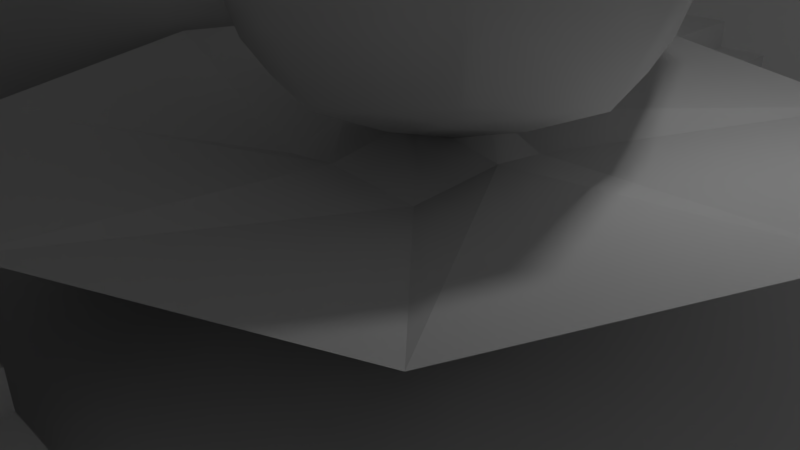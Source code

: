 # Source: scorpionmansmainhall.blend  (saved by Blender 2.77.0; exported with 4.5.12 LTS)
import bpy
from mathutils import Matrix  # noqa: F401  (used for matrix-valued properties, if any)

bpy.ops.wm.read_factory_settings(use_empty=True)
scene = bpy.context.scene
scene.name = 'Scene'

# ---- collections
col_collection_1 = bpy.data.collections.new('Collection 1'); scene.collection.children.link(col_collection_1)

# ---- materials (node trees are filled in below, after node groups)
mat_material = bpy.data.materials.new('Material')
mat_material.alpha_threshold = 0.0
mat_material.use_transparent_shadow = False
mat_material.roughness = 0.5
mat_material.line_color = (0.0, 0.0, 0.0, 1.0)

# ---- material node trees

# ---- world
world_world = bpy.data.worlds.new('World'); scene.world = world_world
world_world.color = (0.05088, 0.05088, 0.05088)
world_world.use_sun_shadow = False
world_world.sun_shadow_jitter_overblur = 0.0
world_world.cycles.sampling_method = 'MANUAL'

# ---- cameras
cam_camera = bpy.data.cameras.new('Camera')
cam_camera.clip_end = 100.0
cam_camera.lens = 35.0
cam_camera.sensor_width = 32.0
cam_camera.sensor_height = 18.0
cam_camera.ortho_scale = 7.314
cam_camera.dof.focus_distance = 0.0
cam_camera.dof.aperture_fstop = 128.0

# ---- lights
light_lamp = bpy.data.lights.new('Lamp', 'POINT')
light_lamp.transmission_factor = 0.0
light_lamp.cutoff_distance = 30.0
light_lamp.energy = 100.0
light_lamp.shadow_buffer_clip_start = 1.001
light_lamp.shadow_soft_size = 0.1
light_lamp.shadow_maximum_resolution = 0.006
light_lamp.use_absolute_resolution = True

# ---- meshes
me_plane_008 = bpy.data.meshes.new('Plane.008')
me_plane_008.from_pydata([(-1.0, -1.0, 0.0), (1.0, -1.0, 0.0), (-1.0, 1.0, 0.0), (1.0, 1.0, 0.0), (-1.0, 0.0, 0.0), (0.0, -1.0, 0.0), (1.399, 0.0, 0.0), (0.0, 1.0, 0.0), (0.0, 0.0, 0.0)], [], [(8, 6, 3, 7), (4, 8, 7, 2), (0, 5, 8, 4), (5, 1, 6, 8)])
me_plane_008.use_remesh_preserve_volume = False
me_plane_008.use_remesh_preserve_attributes = False
me_plane_008.use_mirror_vertex_groups = False
me_plane_008.update()
me_cube_022 = bpy.data.meshes.new('Cube.022')
me_cube_022.from_pydata([(-1.0, -1.0, -1.0), (-0.6701, -0.6701, 2.765), (-1.0, 1.0, -1.0), (-0.6701, 0.6701, 2.765), (1.0, -1.0, -1.0), (0.6701, -0.6701, 2.765), (1.0, 1.0, -1.0), (0.6701, 0.6701, 2.765), (-1.225, -1.225, 0.0), (-0.8207, 0.0, 2.915), (-1.225, 1.225, 0.0), (-1.225, 0.0, -1.225), (0.0, 0.8207, 2.915), (1.225, 1.225, 0.0), (0.0, 1.225, -1.225), (0.8207, 0.0, 2.915), (1.225, -1.225, 0.0), (1.225, 0.0, -1.225), (0.0, -0.8207, 2.915), (0.0, -1.225, -1.225), (0.0, 0.0, 3.255), (0.0, 0.0, -1.376), (0.0, -1.732, 0.0), (1.732, 0.0, 0.0), (0.0, 1.732, 0.0), (-1.732, 0.0, 0.0)], [], [(25, 10, 2, 11), (24, 13, 6, 14), (23, 16, 4, 17), (22, 8, 0, 19), (21, 14, 6, 17), (20, 12, 3, 9), (18, 20, 9, 1), (5, 15, 20, 18), (15, 7, 12, 20), (19, 21, 17, 4), (0, 11, 21, 19), (11, 2, 14, 21), (16, 22, 19, 4), (5, 18, 22, 16), (18, 1, 8, 22), (13, 23, 17, 6), (7, 15, 23, 13), (15, 5, 16, 23), (10, 24, 14, 2), (3, 12, 24, 10), (12, 7, 13, 24), (8, 25, 11, 0), (1, 9, 25, 8), (9, 3, 10, 25)])
me_cube_022.use_remesh_preserve_volume = False
me_cube_022.use_remesh_preserve_attributes = False
me_cube_022.use_mirror_vertex_groups = False
me_cube_022.update()
me_plane_006 = bpy.data.meshes.new('Plane.006')
me_plane_006.from_pydata([(0.1474, -3.087, 0.0), (2.266, -3.087, 0.0), (0.2174, 4.619, 0.0), (2.393, 4.213, 0.0), (2.736, -3.103, 2.384e-07), (4.947, -3.103, 2.384e-07), (2.837, 4.117, 2.384e-07), (5.048, 3.011, 2.384e-07)], [], [(0, 1, 3, 2), (4, 5, 7, 6)])
me_plane_006.use_remesh_preserve_volume = False
me_plane_006.use_remesh_preserve_attributes = False
me_plane_006.use_mirror_vertex_groups = False
me_plane_006.update()
me_plane_001 = bpy.data.meshes.new('Plane.001')
me_plane_001.from_pydata([(-1.0, -1.0, 0.0), (2.537, -1.0, 0.0), (-1.0, 1.363, -1.586e-08), (2.537, 1.363, -1.586e-08)], [], [(0, 1, 3, 2)])
me_plane_001.use_remesh_preserve_volume = False
me_plane_001.use_remesh_preserve_attributes = False
me_plane_001.use_mirror_vertex_groups = False
me_plane_001.update()
me_cube_015 = bpy.data.meshes.new('Cube.015')
me_cube_015.from_pydata([(-8.949, 1.0, -1.0), (-8.949, 1.0, 1.0), (8.196, 1.0, -1.0), (8.196, 1.0, 1.0), (-9.174, 0.0, 1.225), (-9.174, 1.225, 0.0), (-9.174, 0.0, -1.225), (0.0, 1.225, 1.225), (8.42, 1.225, 0.0), (0.0, 1.225, -1.225), (8.42, 0.0, 1.225), (8.42, 0.0, -1.225), (0.0, 0.0, 1.732), (0.0, 0.0, -1.732), (8.928, 0.0, 0.0), (0.0, 1.732, 0.0), (-9.681, 0.0, 0.0), (-8.949, 1.0, 8.48), (-8.949, 1.0, 10.48), (8.196, 1.0, 8.48), (8.196, 1.0, 10.48), (-9.174, 0.0, 10.7), (-9.174, 1.225, 9.48), (-9.174, 0.0, 8.256), (0.0, 1.225, 10.7), (8.42, 1.225, 9.48), (0.0, 1.225, 8.256), (8.42, 0.0, 10.7), (8.42, 0.0, 8.256), (0.0, 0.0, 11.21), (0.0, 0.0, 7.748), (8.928, 0.0, 9.48), (0.0, 1.732, 9.48), (-9.681, 0.0, 9.48), (5.985, 0.8107, 9.647), (7.985, 0.8107, 9.647), (5.985, 0.8107, -0.4687), (7.985, 0.8107, -0.4687), (8.21, -0.1893, 9.779), (6.985, 1.035, 9.779), (5.761, -0.1893, 9.779), (8.21, 1.035, 4.367), (6.985, 1.035, -0.6013), (5.761, 1.035, 4.367), (8.21, -0.1893, -0.6013), (5.761, -0.1893, -0.6013), (8.717, -0.1893, 4.367), (5.253, -0.1893, 4.367), (6.985, -0.1893, -0.9007), (6.985, 1.543, 4.367), (6.985, -0.1893, 10.08), (-8.543, 0.8107, 9.647), (-6.543, 0.8107, 9.647), (-8.543, 0.8107, -0.4687), (-6.543, 0.8107, -0.4687), (-6.318, -0.1893, 9.779), (-7.543, 1.035, 9.779), (-8.767, -0.1893, 9.779), (-6.318, 1.035, 4.367), (-7.543, 1.035, -0.6013), (-8.767, 1.035, 4.367), (-6.318, -0.1893, -0.6013), (-8.767, -0.1893, -0.6013), (-5.811, -0.1893, 4.367), (-9.275, -0.1893, 4.367), (-7.543, -0.1893, -0.9007), (-7.543, 1.543, 4.367), (-7.543, -0.1893, 10.08)], [], [(16, 5, 0, 6), (15, 8, 2, 9), (13, 9, 2, 11), (12, 7, 1, 4), (10, 3, 7, 12), (6, 0, 9, 13), (8, 14, 11, 2), (3, 10, 14, 8), (5, 15, 9, 0), (1, 7, 15, 5), (7, 3, 8, 15), (4, 1, 5, 16), (33, 22, 17, 23), (32, 25, 19, 26), (30, 26, 19, 28), (29, 24, 18, 21), (27, 20, 24, 29), (23, 17, 26, 30), (25, 31, 28, 19), (20, 27, 31, 25), (22, 32, 26, 17), (18, 24, 32, 22), (24, 20, 25, 32), (21, 18, 22, 33), (50, 39, 34, 40), (49, 42, 36, 43), (47, 43, 36, 45), (46, 41, 35, 38), (44, 37, 41, 46), (40, 34, 43, 47), (42, 48, 45, 36), (37, 44, 48, 42), (39, 49, 43, 34), (35, 41, 49, 39), (41, 37, 42, 49), (38, 35, 39, 50), (67, 56, 51, 57), (66, 59, 53, 60), (64, 60, 53, 62), (63, 58, 52, 55), (61, 54, 58, 63), (57, 51, 60, 64), (59, 65, 62, 53), (54, 61, 65, 59), (56, 66, 60, 51), (52, 58, 66, 56), (58, 54, 59, 66), (55, 52, 56, 67)])
me_cube_015.use_remesh_preserve_volume = False
me_cube_015.use_remesh_preserve_attributes = False
me_cube_015.use_mirror_vertex_groups = False
me_cube_015.update()
me_plane = bpy.data.meshes.new('Plane')
me_plane.from_pydata([(-1.0, -1.0, 0.0), (1.0, -1.0, 0.0), (-1.0, 1.347, -1.062e-07), (1.0, 1.347, -1.062e-07)], [], [(0, 1, 3, 2)])
me_plane.use_remesh_preserve_volume = False
me_plane.use_remesh_preserve_attributes = False
me_plane.use_mirror_vertex_groups = False
me_plane.update()
me_cube_014 = bpy.data.meshes.new('Cube.014')
me_cube_014.from_pydata([(-1.0, -1.0, -1.0), (-1.0, -1.0, 1.0), (-1.0, 1.0, -1.0), (-1.0, 1.0, 1.0), (1.0, -1.0, -1.0), (1.0, -1.0, 1.0), (1.0, 1.0, -1.0), (1.0, 1.0, 1.0)], [], [(1, 3, 2, 0), (3, 7, 6, 2), (7, 5, 4, 6), (5, 1, 0, 4), (0, 2, 6, 4), (5, 7, 3, 1)])
me_cube_014.use_remesh_preserve_volume = False
me_cube_014.use_remesh_preserve_attributes = False
me_cube_014.use_mirror_vertex_groups = False
me_cube_014.update()
me_cube_013 = bpy.data.meshes.new('Cube.013')
me_cube_013.from_pydata([(-1.0, -1.0, -1.0), (-1.0, -1.0, 1.0), (-1.0, 1.0, -1.0), (-1.0, 1.0, 1.0), (1.0, -1.0, -1.0), (1.0, -1.0, 1.0), (1.0, 1.0, -1.0), (1.0, 1.0, 1.0), (-1.225, -1.225, 0.0), (-1.225, 0.0, 1.225), (-1.225, 1.225, 0.0), (-1.225, 0.0, -1.225), (0.0, 1.225, 1.225), (1.225, 1.225, 0.0), (0.0, 1.225, -1.225), (1.225, 0.0, 1.225), (1.225, -1.225, 0.0), (1.225, 0.0, -1.225), (0.0, -1.225, 1.225), (0.0, -1.225, -1.225), (0.0, 0.0, 1.732), (0.0, 0.0, -1.732), (0.0, -1.732, 0.0), (1.732, 0.0, 0.0), (0.0, 1.732, 0.0), (-1.732, 0.0, 0.0), (-1.112, -1.112, 0.5), (-1.112, 0.5, 1.112), (-1.112, 1.112, -0.5), (-1.112, -0.5, -1.112), (0.5, 1.112, 1.112), (1.112, 1.112, -0.5), (-0.5, 1.112, -1.112), (1.112, -0.5, 1.112), (1.112, -1.112, -0.5), (1.112, 0.5, -1.112), (-0.5, -1.112, 1.112), (0.5, -1.112, -1.112), (-1.112, -1.112, -0.5), (-1.112, -0.5, 1.112), (-1.112, 1.112, 0.5), (-1.112, 0.5, -1.112), (-0.5, 1.112, 1.112), (1.112, 1.112, 0.5), (0.5, 1.112, -1.112), (1.112, 0.5, 1.112), (1.112, -1.112, 0.5), (1.112, -0.5, -1.112), (0.5, -1.112, 1.112), (-0.5, -1.112, -1.112), (-0.6124, 0.0, 1.478), (0.6124, 0.0, 1.478), (0.0, -0.6124, 1.478), (0.0, 0.6124, 1.478), (0.6124, 0.0, -1.478), (-0.6124, 0.0, -1.478), (0.0, -0.6124, -1.478), (0.0, 0.6124, -1.478), (0.0, -1.478, -0.6124), (0.0, -1.478, 0.6124), (0.6124, -1.478, 0.0), (-0.6124, -1.478, 0.0), (1.478, 0.0, -0.6124), (1.478, 0.0, 0.6124), (1.478, 0.6124, 0.0), (1.478, -0.6124, 0.0), (0.0, 1.478, -0.6124), (0.0, 1.478, 0.6124), (-0.6124, 1.478, 0.0), (0.6124, 1.478, 0.0), (-1.478, 0.0, -0.6124), (-1.478, 0.0, 0.6124), (-1.478, -0.6124, 0.0), (-1.478, 0.6124, 0.0), (-1.295, 0.5562, 0.5562), (-1.295, -0.5562, 0.5562), (-1.295, -0.5562, -0.5562), (0.5562, 1.295, 0.5562), (-0.5562, 1.295, 0.5562), (-0.5562, 1.295, -0.5562), (1.295, -0.5562, 0.5562), (1.295, 0.5562, 0.5562), (1.295, 0.5562, -0.5562), (-0.5562, -1.295, 0.5562), (0.5562, -1.295, 0.5562), (0.5562, -1.295, -0.5562), (-0.5562, 0.5562, -1.295), (-0.5562, -0.5562, -1.295), (0.5562, -0.5562, -1.295), (0.5562, 0.5562, 1.295), (0.5562, -0.5562, 1.295), (-0.5562, -0.5562, 1.295), (-0.5562, 0.5562, 1.295), (0.5562, 0.5562, -1.295), (-0.5562, -1.295, -0.5562), (1.295, -0.5562, -0.5562), (0.5562, 1.295, -0.5562), (-1.295, 0.5562, -0.5562)], [], [(97, 28, 2, 41), (96, 31, 6, 44), (95, 34, 4, 47), (94, 38, 0, 49), (93, 44, 6, 35), (92, 42, 3, 27), (91, 50, 9, 39), (90, 51, 20, 52), (89, 30, 12, 53), (88, 54, 17, 47), (87, 55, 21, 56), (86, 32, 14, 57), (85, 58, 19, 37), (84, 59, 22, 60), (83, 26, 8, 61), (82, 62, 17, 35), (81, 63, 23, 64), (80, 46, 16, 65), (79, 66, 14, 32), (78, 67, 24, 68), (77, 43, 13, 69), (76, 70, 11, 29), (75, 71, 25, 72), (74, 40, 10, 73), (71, 74, 73, 25), (9, 27, 74, 71), (27, 3, 40, 74), (26, 75, 72, 8), (1, 39, 75, 26), (39, 9, 71, 75), (38, 76, 29, 0), (8, 72, 76, 38), (72, 25, 70, 76), (67, 77, 69, 24), (12, 30, 77, 67), (30, 7, 43, 77), (40, 78, 68, 10), (3, 42, 78, 40), (42, 12, 67, 78), (28, 79, 32, 2), (10, 68, 79, 28), (68, 24, 66, 79), (63, 80, 65, 23), (15, 33, 80, 63), (33, 5, 46, 80), (43, 81, 64, 13), (7, 45, 81, 43), (45, 15, 63, 81), (31, 82, 35, 6), (13, 64, 82, 31), (64, 23, 62, 82), (59, 83, 61, 22), (18, 36, 83, 59), (36, 1, 26, 83), (46, 84, 60, 16), (5, 48, 84, 46), (48, 18, 59, 84), (34, 85, 37, 4), (16, 60, 85, 34), (60, 22, 58, 85), (55, 86, 57, 21), (11, 41, 86, 55), (41, 2, 32, 86), (49, 87, 56, 19), (0, 29, 87, 49), (29, 11, 55, 87), (37, 88, 47, 4), (19, 56, 88, 37), (56, 21, 54, 88), (51, 89, 53, 20), (15, 45, 89, 51), (45, 7, 30, 89), (48, 90, 52, 18), (5, 33, 90, 48), (33, 15, 51, 90), (36, 91, 39, 1), (18, 52, 91, 36), (52, 20, 50, 91), (50, 92, 27, 9), (20, 53, 92, 50), (53, 12, 42, 92), (54, 93, 35, 17), (21, 57, 93, 54), (57, 14, 44, 93), (58, 94, 49, 19), (22, 61, 94, 58), (61, 8, 38, 94), (62, 95, 47, 17), (23, 65, 95, 62), (65, 16, 34, 95), (66, 96, 44, 14), (24, 69, 96, 66), (69, 13, 31, 96), (70, 97, 41, 11), (25, 73, 97, 70), (73, 10, 28, 97)])
me_cube_013.polygons.foreach_set('use_smooth', [True] * 96)
me_cube_013.use_remesh_preserve_volume = False
me_cube_013.use_remesh_preserve_attributes = False
me_cube_013.use_mirror_vertex_groups = False
me_cube_013.update()
me_cube_012 = bpy.data.meshes.new('Cube.012')
me_cube_012.from_pydata([(-1.0, -1.0, -0.3132), (-1.0, -1.0, 1.523), (-1.0, 1.0, -0.3132), (-1.0, 1.0, 1.523), (1.0, -1.0, -0.3132), (1.0, -1.0, 1.523), (1.0, 1.0, -0.3132), (1.0, 1.0, 1.523), (-3.496, -3.496, 2.074), (-1.225, 0.0, 1.748), (-3.496, 3.496, 2.074), (-1.225, 0.0, 0.849), (0.0, 1.225, 1.748), (3.496, 3.496, 2.074), (0.0, 1.225, 0.849), (1.225, 0.0, 1.748), (3.496, -3.496, 2.074), (1.225, 0.0, 0.849), (0.0, -1.225, 1.748), (0.0, -1.225, 0.849), (0.0, 0.0, 1.954), (0.0, 0.0, 0.3417), (0.0, -4.944, 2.074), (4.944, 0.0, 2.074), (0.0, 4.944, 2.074), (-4.944, 0.0, 2.074)], [], [(25, 10, 2, 11), (24, 13, 6, 14), (23, 16, 4, 17), (22, 8, 0, 19), (21, 14, 6, 17), (20, 12, 3, 9), (18, 20, 9, 1), (5, 15, 20, 18), (15, 7, 12, 20), (19, 21, 17, 4), (0, 11, 21, 19), (11, 2, 14, 21), (16, 22, 19, 4), (5, 18, 22, 16), (18, 1, 8, 22), (13, 23, 17, 6), (7, 15, 23, 13), (15, 5, 16, 23), (10, 24, 14, 2), (3, 12, 24, 10), (12, 7, 13, 24), (8, 25, 11, 0), (1, 9, 25, 8), (9, 3, 10, 25)])
me_cube_012.use_remesh_preserve_volume = False
me_cube_012.use_remesh_preserve_attributes = False
me_cube_012.use_mirror_vertex_groups = False
me_cube_012.update()
me_cube_002 = bpy.data.meshes.new('Cube.002')
me_cube_002.from_pydata([(-1.0, -1.0, -1.0), (-1.0, -1.0, 1.0), (-1.0, 1.0, -1.0), (-1.0, 1.0, 1.0), (1.0, -1.0, -1.0), (1.0, -1.0, 1.0), (1.0, 1.0, -1.0), (1.0, 1.0, 1.0), (-2.543, -1.0, 0.8966), (-2.543, -1.0, 2.897), (-2.543, 1.0, 0.8966), (-2.543, 1.0, 2.897), (-0.5427, -1.0, 0.8966), (-0.5427, -1.0, 2.897), (-0.5427, 1.0, 0.8966), (-0.5427, 1.0, 2.897), (-4.216, -1.0, 2.644), (-4.216, -1.0, 4.644), (-4.216, 1.0, 2.644), (-4.216, 1.0, 4.644), (-2.216, -1.0, 2.644), (-2.216, -1.0, 4.644), (-2.216, 1.0, 2.644), (-2.216, 1.0, 4.644), (-5.78, -1.0, 4.426), (-5.78, -1.0, 6.426), (-5.78, 1.0, 4.426), (-5.78, 1.0, 6.426), (-3.78, -1.0, 4.426), (-3.78, -1.0, 6.426), (-3.78, 1.0, 4.426), (-3.78, 1.0, 6.426), (-7.392, -1.0, 6.255), (-7.392, -1.0, 8.255), (-7.392, 1.0, 6.255), (-7.392, 1.0, 8.255), (-5.392, -1.0, 6.255), (-5.392, -1.0, 8.255), (-5.392, 1.0, 6.255), (-5.392, 1.0, 8.255), (-9.112, -1.0, 7.971), (-9.112, -1.0, 9.971), (-9.112, 1.0, 7.971), (-9.112, 1.0, 9.971), (-7.112, -1.0, 7.971), (-7.112, -1.0, 9.971), (-7.112, 1.0, 7.971), (-7.112, 1.0, 9.971), (-10.86, -1.0, 9.409), (-10.86, -1.0, 11.41), (-10.86, 1.0, 9.409), (-10.86, 1.0, 11.41), (-8.855, -1.0, 9.409), (-8.855, -1.0, 11.41), (-8.855, 1.0, 9.409), (-8.855, 1.0, 11.41), (-12.69, -1.0, 11.05), (-12.69, -1.0, 13.05), (-12.69, 1.0, 11.05), (-12.69, 1.0, 13.05), (-10.69, -1.0, 11.05), (-10.69, -1.0, 13.05), (-10.69, 1.0, 11.05), (-10.69, 1.0, 13.05), (-14.26, -1.0, 12.71), (-14.26, -1.0, 14.71), (-14.26, 1.0, 12.71), (-14.26, 1.0, 14.71), (-12.26, -1.0, 12.71), (-12.26, -1.0, 14.71), (-12.26, 1.0, 12.71), (-12.26, 1.0, 14.71)], [], [(1, 3, 2, 0), (3, 7, 6, 2), (7, 5, 4, 6), (5, 1, 0, 4), (0, 2, 6, 4), (5, 7, 3, 1), (9, 11, 10, 8), (11, 15, 14, 10), (15, 13, 12, 14), (13, 9, 8, 12), (8, 10, 14, 12), (13, 15, 11, 9), (17, 19, 18, 16), (19, 23, 22, 18), (23, 21, 20, 22), (21, 17, 16, 20), (16, 18, 22, 20), (21, 23, 19, 17), (25, 27, 26, 24), (27, 31, 30, 26), (31, 29, 28, 30), (29, 25, 24, 28), (24, 26, 30, 28), (29, 31, 27, 25), (33, 35, 34, 32), (35, 39, 38, 34), (39, 37, 36, 38), (37, 33, 32, 36), (32, 34, 38, 36), (37, 39, 35, 33), (41, 43, 42, 40), (43, 47, 46, 42), (47, 45, 44, 46), (45, 41, 40, 44), (40, 42, 46, 44), (45, 47, 43, 41), (49, 51, 50, 48), (51, 55, 54, 50), (55, 53, 52, 54), (53, 49, 48, 52), (48, 50, 54, 52), (53, 55, 51, 49), (57, 59, 58, 56), (59, 63, 62, 58), (63, 61, 60, 62), (61, 57, 56, 60), (56, 58, 62, 60), (61, 63, 59, 57), (65, 67, 66, 64), (67, 71, 70, 66), (71, 69, 68, 70), (69, 65, 64, 68), (64, 66, 70, 68), (69, 71, 67, 65)])
me_cube_002.use_remesh_preserve_volume = False
me_cube_002.use_remesh_preserve_attributes = False
me_cube_002.use_mirror_vertex_groups = False
me_cube_002.update()
me_cube = bpy.data.meshes.new('Cube')
me_cube.from_pydata([(1.0, 1.0, -1.0), (1.0, -1.0, -1.0), (-1.0, -1.0, -1.0), (-1.0, 1.0, -1.0), (1.0, 1.0, 1.0), (1.0, -1.0, 1.0), (-1.0, -1.0, 1.0), (-1.0, 1.0, 1.0)], [], [(0, 1, 2, 3), (4, 7, 6, 5), (0, 4, 5, 1), (1, 5, 6, 2), (2, 6, 7, 3), (4, 0, 3, 7)])
me_cube.materials.append(mat_material)
me_cube.use_remesh_preserve_volume = False
me_cube.use_remesh_preserve_attributes = False
me_cube.use_mirror_vertex_groups = False
me_cube.update()
me_cube_011 = bpy.data.meshes.new('Cube.011')
me_cube_011.from_pydata([(-1.0, -1.0, -1.0), (-1.0, -1.0, 1.0), (-1.0, 1.0, -1.0), (-1.0, 1.0, 1.0), (1.0, -1.0, -1.0), (1.0, -1.0, 1.0), (1.0, 1.0, -1.0), (1.0, 1.0, 1.0), (-2.543, -1.0, 0.8966), (-2.543, -1.0, 2.897), (-2.543, 1.0, 0.8966), (-2.543, 1.0, 2.897), (-0.5427, -1.0, 0.8966), (-0.5427, -1.0, 2.897), (-0.5427, 1.0, 0.8966), (-0.5427, 1.0, 2.897), (-4.216, -1.0, 2.644), (-4.216, -1.0, 4.644), (-4.216, 1.0, 2.644), (-4.216, 1.0, 4.644), (-2.216, -1.0, 2.644), (-2.216, -1.0, 4.644), (-2.216, 1.0, 2.644), (-2.216, 1.0, 4.644), (-5.78, -1.0, 4.426), (-5.78, -1.0, 6.426), (-5.78, 1.0, 4.426), (-5.78, 1.0, 6.426), (-3.78, -1.0, 4.426), (-3.78, -1.0, 6.426), (-3.78, 1.0, 4.426), (-3.78, 1.0, 6.426), (-7.392, -1.0, 6.255), (-7.392, -1.0, 8.255), (-7.392, 1.0, 6.255), (-7.392, 1.0, 8.255), (-5.392, -1.0, 6.255), (-5.392, -1.0, 8.255), (-5.392, 1.0, 6.255), (-5.392, 1.0, 8.255), (-9.112, -1.0, 7.971), (-9.112, -1.0, 9.971), (-9.112, 1.0, 7.971), (-9.112, 1.0, 9.971), (-7.112, -1.0, 7.971), (-7.112, -1.0, 9.971), (-7.112, 1.0, 7.971), (-7.112, 1.0, 9.971), (-10.86, -1.0, 9.409), (-10.86, -1.0, 11.41), (-10.86, 1.0, 9.409), (-10.86, 1.0, 11.41), (-8.855, -1.0, 9.409), (-8.855, -1.0, 11.41), (-8.855, 1.0, 9.409), (-8.855, 1.0, 11.41), (-12.69, -1.0, 11.05), (-12.69, -1.0, 13.05), (-12.69, 1.0, 11.05), (-12.69, 1.0, 13.05), (-10.69, -1.0, 11.05), (-10.69, -1.0, 13.05), (-10.69, 1.0, 11.05), (-10.69, 1.0, 13.05), (-14.26, -1.0, 12.71), (-14.26, -1.0, 14.71), (-14.26, 1.0, 12.71), (-14.26, 1.0, 14.71), (-12.26, -1.0, 12.71), (-12.26, -1.0, 14.71), (-12.26, 1.0, 12.71), (-12.26, 1.0, 14.71)], [], [(1, 3, 2, 0), (3, 7, 6, 2), (7, 5, 4, 6), (5, 1, 0, 4), (0, 2, 6, 4), (5, 7, 3, 1), (9, 11, 10, 8), (11, 15, 14, 10), (15, 13, 12, 14), (13, 9, 8, 12), (8, 10, 14, 12), (13, 15, 11, 9), (17, 19, 18, 16), (19, 23, 22, 18), (23, 21, 20, 22), (21, 17, 16, 20), (16, 18, 22, 20), (21, 23, 19, 17), (25, 27, 26, 24), (27, 31, 30, 26), (31, 29, 28, 30), (29, 25, 24, 28), (24, 26, 30, 28), (29, 31, 27, 25), (33, 35, 34, 32), (35, 39, 38, 34), (39, 37, 36, 38), (37, 33, 32, 36), (32, 34, 38, 36), (37, 39, 35, 33), (41, 43, 42, 40), (43, 47, 46, 42), (47, 45, 44, 46), (45, 41, 40, 44), (40, 42, 46, 44), (45, 47, 43, 41), (49, 51, 50, 48), (51, 55, 54, 50), (55, 53, 52, 54), (53, 49, 48, 52), (48, 50, 54, 52), (53, 55, 51, 49), (57, 59, 58, 56), (59, 63, 62, 58), (63, 61, 60, 62), (61, 57, 56, 60), (56, 58, 62, 60), (61, 63, 59, 57), (65, 67, 66, 64), (67, 71, 70, 66), (71, 69, 68, 70), (69, 65, 64, 68), (64, 66, 70, 68), (69, 71, 67, 65)])
me_cube_011.use_remesh_preserve_volume = False
me_cube_011.use_remesh_preserve_attributes = False
me_cube_011.use_mirror_vertex_groups = False
me_cube_011.update()
me_cube_019 = bpy.data.meshes.new('Cube.019')
me_cube_019.from_pydata([(-8.949, 1.0, -1.0), (-8.949, 1.0, 1.0), (8.196, 1.0, -1.0), (8.196, 1.0, 1.0), (-9.174, 0.0, 1.225), (-9.174, 1.225, 0.0), (-9.174, 0.0, -1.225), (0.0, 1.225, 1.225), (8.42, 1.225, 0.0), (0.0, 1.225, -1.225), (8.42, 0.0, 1.225), (8.42, 0.0, -1.225), (0.0, 0.0, 1.732), (0.0, 0.0, -1.732), (8.928, 0.0, 0.0), (0.0, 1.732, 0.0), (-9.681, 0.0, 0.0), (-8.949, 1.0, 8.48), (-8.949, 1.0, 10.48), (8.196, 1.0, 8.48), (8.196, 1.0, 10.48), (-9.174, 0.0, 10.7), (-9.174, 1.225, 9.48), (-9.174, 0.0, 8.256), (0.0, 1.225, 10.7), (8.42, 1.225, 9.48), (0.0, 1.225, 8.256), (8.42, 0.0, 10.7), (8.42, 0.0, 8.256), (0.0, 0.0, 11.21), (0.0, 0.0, 7.748), (8.928, 0.0, 9.48), (0.0, 1.732, 9.48), (-9.681, 0.0, 9.48), (5.985, 0.8107, 9.647), (7.985, 0.8107, 9.647), (5.985, 0.8107, -0.4687), (7.985, 0.8107, -0.4687), (8.21, -0.1893, 9.779), (6.985, 1.035, 9.779), (5.761, -0.1893, 9.779), (8.21, 1.035, 4.367), (6.985, 1.035, -0.6013), (5.761, 1.035, 4.367), (8.21, -0.1893, -0.6013), (5.761, -0.1893, -0.6013), (8.717, -0.1893, 4.367), (5.253, -0.1893, 4.367), (6.985, -0.1893, -0.9007), (6.985, 1.543, 4.367), (6.985, -0.1893, 10.08), (-8.543, 0.8107, 9.647), (-6.543, 0.8107, 9.647), (-8.543, 0.8107, -0.4687), (-6.543, 0.8107, -0.4687), (-6.318, -0.1893, 9.779), (-7.543, 1.035, 9.779), (-8.767, -0.1893, 9.779), (-6.318, 1.035, 4.367), (-7.543, 1.035, -0.6013), (-8.767, 1.035, 4.367), (-6.318, -0.1893, -0.6013), (-8.767, -0.1893, -0.6013), (-5.811, -0.1893, 4.367), (-9.275, -0.1893, 4.367), (-7.543, -0.1893, -0.9007), (-7.543, 1.543, 4.367), (-7.543, -0.1893, 10.08)], [], [(16, 5, 0, 6), (15, 8, 2, 9), (13, 9, 2, 11), (12, 7, 1, 4), (10, 3, 7, 12), (6, 0, 9, 13), (8, 14, 11, 2), (3, 10, 14, 8), (5, 15, 9, 0), (1, 7, 15, 5), (7, 3, 8, 15), (4, 1, 5, 16), (33, 22, 17, 23), (32, 25, 19, 26), (30, 26, 19, 28), (29, 24, 18, 21), (27, 20, 24, 29), (23, 17, 26, 30), (25, 31, 28, 19), (20, 27, 31, 25), (22, 32, 26, 17), (18, 24, 32, 22), (24, 20, 25, 32), (21, 18, 22, 33), (50, 39, 34, 40), (49, 42, 36, 43), (47, 43, 36, 45), (46, 41, 35, 38), (44, 37, 41, 46), (40, 34, 43, 47), (42, 48, 45, 36), (37, 44, 48, 42), (39, 49, 43, 34), (35, 41, 49, 39), (41, 37, 42, 49), (38, 35, 39, 50), (67, 56, 51, 57), (66, 59, 53, 60), (64, 60, 53, 62), (63, 58, 52, 55), (61, 54, 58, 63), (57, 51, 60, 64), (59, 65, 62, 53), (54, 61, 65, 59), (56, 66, 60, 51), (52, 58, 66, 56), (58, 54, 59, 66), (55, 52, 56, 67)])
me_cube_019.use_remesh_preserve_volume = False
me_cube_019.use_remesh_preserve_attributes = False
me_cube_019.use_mirror_vertex_groups = False
me_cube_019.update()
me_plane_002 = bpy.data.meshes.new('Plane.002')
me_plane_002.from_pydata([(-1.0, -1.0, 0.0), (2.537, -1.0, 0.0), (-1.0, 1.363, -1.586e-08), (2.537, 1.363, -1.586e-08)], [], [(0, 1, 3, 2)])
me_plane_002.use_remesh_preserve_volume = False
me_plane_002.use_remesh_preserve_attributes = False
me_plane_002.use_mirror_vertex_groups = False
me_plane_002.update()
me_cube_020 = bpy.data.meshes.new('Cube.020')
me_cube_020.from_pydata([(-8.949, 1.0, -1.0), (-8.949, 1.0, 1.0), (8.196, 1.0, -1.0), (8.196, 1.0, 1.0), (-9.174, 0.0, 1.225), (-9.174, 1.225, 0.0), (-9.174, 0.0, -1.225), (0.0, 1.225, 1.225), (8.42, 1.225, 0.0), (0.0, 1.225, -1.225), (8.42, 0.0, 1.225), (8.42, 0.0, -1.225), (0.0, 0.0, 1.732), (0.0, 0.0, -1.732), (8.928, 0.0, 0.0), (0.0, 1.732, 0.0), (-9.681, 0.0, 0.0), (-8.949, 1.0, 8.48), (-8.949, 1.0, 10.48), (8.196, 1.0, 8.48), (8.196, 1.0, 10.48), (-9.174, 0.0, 10.7), (-9.174, 1.225, 9.48), (-9.174, 0.0, 8.256), (0.0, 1.225, 10.7), (8.42, 1.225, 9.48), (0.0, 1.225, 8.256), (8.42, 0.0, 10.7), (8.42, 0.0, 8.256), (0.0, 0.0, 11.21), (0.0, 0.0, 7.748), (8.928, 0.0, 9.48), (0.0, 1.732, 9.48), (-9.681, 0.0, 9.48), (5.985, 0.8107, 9.647), (7.985, 0.8107, 9.647), (5.985, 0.8107, -0.4687), (7.985, 0.8107, -0.4687), (8.21, -0.1893, 9.779), (6.985, 1.035, 9.779), (5.761, -0.1893, 9.779), (8.21, 1.035, 4.367), (6.985, 1.035, -0.6013), (5.761, 1.035, 4.367), (8.21, -0.1893, -0.6013), (5.761, -0.1893, -0.6013), (8.717, -0.1893, 4.367), (5.253, -0.1893, 4.367), (6.985, -0.1893, -0.9007), (6.985, 1.543, 4.367), (6.985, -0.1893, 10.08), (-8.543, 0.8107, 9.647), (-6.543, 0.8107, 9.647), (-8.543, 0.8107, -0.4687), (-6.543, 0.8107, -0.4687), (-6.318, -0.1893, 9.779), (-7.543, 1.035, 9.779), (-8.767, -0.1893, 9.779), (-6.318, 1.035, 4.367), (-7.543, 1.035, -0.6013), (-8.767, 1.035, 4.367), (-6.318, -0.1893, -0.6013), (-8.767, -0.1893, -0.6013), (-5.811, -0.1893, 4.367), (-9.275, -0.1893, 4.367), (-7.543, -0.1893, -0.9007), (-7.543, 1.543, 4.367), (-7.543, -0.1893, 10.08)], [], [(16, 5, 0, 6), (15, 8, 2, 9), (13, 9, 2, 11), (12, 7, 1, 4), (10, 3, 7, 12), (6, 0, 9, 13), (8, 14, 11, 2), (3, 10, 14, 8), (5, 15, 9, 0), (1, 7, 15, 5), (7, 3, 8, 15), (4, 1, 5, 16), (33, 22, 17, 23), (32, 25, 19, 26), (30, 26, 19, 28), (29, 24, 18, 21), (27, 20, 24, 29), (23, 17, 26, 30), (25, 31, 28, 19), (20, 27, 31, 25), (22, 32, 26, 17), (18, 24, 32, 22), (24, 20, 25, 32), (21, 18, 22, 33), (50, 39, 34, 40), (49, 42, 36, 43), (47, 43, 36, 45), (46, 41, 35, 38), (44, 37, 41, 46), (40, 34, 43, 47), (42, 48, 45, 36), (37, 44, 48, 42), (39, 49, 43, 34), (35, 41, 49, 39), (41, 37, 42, 49), (38, 35, 39, 50), (67, 56, 51, 57), (66, 59, 53, 60), (64, 60, 53, 62), (63, 58, 52, 55), (61, 54, 58, 63), (57, 51, 60, 64), (59, 65, 62, 53), (54, 61, 65, 59), (56, 66, 60, 51), (52, 58, 66, 56), (58, 54, 59, 66), (55, 52, 56, 67)])
me_cube_020.use_remesh_preserve_volume = False
me_cube_020.use_remesh_preserve_attributes = False
me_cube_020.use_mirror_vertex_groups = False
me_cube_020.update()
me_cube_021 = bpy.data.meshes.new('Cube.021')
me_cube_021.from_pydata([(-8.949, 1.0, -1.0), (-8.949, 1.0, 1.0), (8.196, 1.0, -1.0), (8.196, 1.0, 1.0), (-9.174, 0.0, 1.225), (-9.174, 1.225, 0.0), (-9.174, 0.0, -1.225), (0.0, 1.225, 1.225), (8.42, 1.225, 0.0), (0.0, 1.225, -1.225), (8.42, 0.0, 1.225), (8.42, 0.0, -1.225), (0.0, 0.0, 1.732), (0.0, 0.0, -1.732), (8.928, 0.0, 0.0), (0.0, 1.732, 0.0), (-9.681, 0.0, 0.0), (-8.949, 1.0, 8.48), (-8.949, 1.0, 10.48), (8.196, 1.0, 8.48), (8.196, 1.0, 10.48), (-9.174, 0.0, 10.7), (-9.174, 1.225, 9.48), (-9.174, 0.0, 8.256), (0.0, 1.225, 10.7), (8.42, 1.225, 9.48), (0.0, 1.225, 8.256), (8.42, 0.0, 10.7), (8.42, 0.0, 8.256), (0.0, 0.0, 11.21), (0.0, 0.0, 7.748), (8.928, 0.0, 9.48), (0.0, 1.732, 9.48), (-9.681, 0.0, 9.48), (5.985, 0.8107, 9.647), (7.985, 0.8107, 9.647), (5.985, 0.8107, -0.4687), (7.985, 0.8107, -0.4687), (8.21, -0.1893, 9.779), (6.985, 1.035, 9.779), (5.761, -0.1893, 9.779), (8.21, 1.035, 4.367), (6.985, 1.035, -0.6013), (5.761, 1.035, 4.367), (8.21, -0.1893, -0.6013), (5.761, -0.1893, -0.6013), (8.717, -0.1893, 4.367), (5.253, -0.1893, 4.367), (6.985, -0.1893, -0.9007), (6.985, 1.543, 4.367), (6.985, -0.1893, 10.08), (-8.543, 0.8107, 9.647), (-6.543, 0.8107, 9.647), (-8.543, 0.8107, -0.4687), (-6.543, 0.8107, -0.4687), (-6.318, -0.1893, 9.779), (-7.543, 1.035, 9.779), (-8.767, -0.1893, 9.779), (-6.318, 1.035, 4.367), (-7.543, 1.035, -0.6013), (-8.767, 1.035, 4.367), (-6.318, -0.1893, -0.6013), (-8.767, -0.1893, -0.6013), (-5.811, -0.1893, 4.367), (-9.275, -0.1893, 4.367), (-7.543, -0.1893, -0.9007), (-7.543, 1.543, 4.367), (-7.543, -0.1893, 10.08)], [], [(16, 5, 0, 6), (15, 8, 2, 9), (13, 9, 2, 11), (12, 7, 1, 4), (10, 3, 7, 12), (6, 0, 9, 13), (8, 14, 11, 2), (3, 10, 14, 8), (5, 15, 9, 0), (1, 7, 15, 5), (7, 3, 8, 15), (4, 1, 5, 16), (33, 22, 17, 23), (32, 25, 19, 26), (30, 26, 19, 28), (29, 24, 18, 21), (27, 20, 24, 29), (23, 17, 26, 30), (25, 31, 28, 19), (20, 27, 31, 25), (22, 32, 26, 17), (18, 24, 32, 22), (24, 20, 25, 32), (21, 18, 22, 33), (50, 39, 34, 40), (49, 42, 36, 43), (47, 43, 36, 45), (46, 41, 35, 38), (44, 37, 41, 46), (40, 34, 43, 47), (42, 48, 45, 36), (37, 44, 48, 42), (39, 49, 43, 34), (35, 41, 49, 39), (41, 37, 42, 49), (38, 35, 39, 50), (67, 56, 51, 57), (66, 59, 53, 60), (64, 60, 53, 62), (63, 58, 52, 55), (61, 54, 58, 63), (57, 51, 60, 64), (59, 65, 62, 53), (54, 61, 65, 59), (56, 66, 60, 51), (52, 58, 66, 56), (58, 54, 59, 66), (55, 52, 56, 67)])
me_cube_021.use_remesh_preserve_volume = False
me_cube_021.use_remesh_preserve_attributes = False
me_cube_021.use_mirror_vertex_groups = False
me_cube_021.update()
me_plane_003 = bpy.data.meshes.new('Plane.003')
me_plane_003.from_pydata([(-1.0, -1.0, 0.0), (1.0, -1.0, 0.0), (-1.0, 1.357, -1.091e-07), (1.0, 1.357, -1.091e-07)], [], [(0, 1, 3, 2)])
me_plane_003.use_remesh_preserve_volume = False
me_plane_003.use_remesh_preserve_attributes = False
me_plane_003.use_mirror_vertex_groups = False
me_plane_003.update()
me_plane_004 = bpy.data.meshes.new('Plane.004')
me_plane_004.from_pydata([(-1.0, -1.0, 0.0), (2.537, -1.0, 0.0), (-1.0, 1.363, -1.586e-08), (2.537, 1.363, -1.586e-08)], [], [(0, 1, 3, 2)])
me_plane_004.use_remesh_preserve_volume = False
me_plane_004.use_remesh_preserve_attributes = False
me_plane_004.use_mirror_vertex_groups = False
me_plane_004.update()
me_plane_005 = bpy.data.meshes.new('Plane.005')
me_plane_005.from_pydata([(-1.0, -1.0, 0.0), (2.537, -1.0, 0.0), (-1.0, 1.363, -1.586e-08), (2.537, 1.363, -1.586e-08)], [], [(0, 1, 3, 2)])
me_plane_005.use_remesh_preserve_volume = False
me_plane_005.use_remesh_preserve_attributes = False
me_plane_005.use_mirror_vertex_groups = False
me_plane_005.update()
me_cube_023 = bpy.data.meshes.new('Cube.023')
me_cube_023.from_pydata([(-1.0, -1.0, -1.0), (-0.6701, -0.6701, 2.765), (-1.0, 1.0, -1.0), (-0.6701, 0.6701, 2.765), (1.0, -1.0, -1.0), (0.6701, -0.6701, 2.765), (1.0, 1.0, -1.0), (0.6701, 0.6701, 2.765), (-1.225, -1.225, 0.0), (-0.8207, 0.0, 2.915), (-1.225, 1.225, 0.0), (-1.225, 0.0, -1.225), (0.0, 0.8207, 2.915), (1.225, 1.225, 0.0), (0.0, 1.225, -1.225), (0.8207, 0.0, 2.915), (1.225, -1.225, 0.0), (1.225, 0.0, -1.225), (0.0, -0.8207, 2.915), (0.0, -1.225, -1.225), (0.0, 0.0, 3.255), (0.0, 0.0, -1.376), (0.0, -1.732, 0.0), (1.732, 0.0, 0.0), (0.0, 1.732, 0.0), (-1.732, 0.0, 0.0)], [], [(25, 10, 2, 11), (24, 13, 6, 14), (23, 16, 4, 17), (22, 8, 0, 19), (21, 14, 6, 17), (20, 12, 3, 9), (18, 20, 9, 1), (5, 15, 20, 18), (15, 7, 12, 20), (19, 21, 17, 4), (0, 11, 21, 19), (11, 2, 14, 21), (16, 22, 19, 4), (5, 18, 22, 16), (18, 1, 8, 22), (13, 23, 17, 6), (7, 15, 23, 13), (15, 5, 16, 23), (10, 24, 14, 2), (3, 12, 24, 10), (12, 7, 13, 24), (8, 25, 11, 0), (1, 9, 25, 8), (9, 3, 10, 25)])
me_cube_023.use_remesh_preserve_volume = False
me_cube_023.use_remesh_preserve_attributes = False
me_cube_023.use_mirror_vertex_groups = False
me_cube_023.update()
me_plane_009 = bpy.data.meshes.new('Plane.009')
me_plane_009.from_pydata([(0.1474, -3.087, 0.0), (2.266, -3.087, 0.0), (0.2174, 4.619, 0.0), (2.393, 4.213, 0.0), (2.736, -3.103, 2.384e-07), (4.947, -3.103, 2.384e-07), (2.837, 4.117, 2.384e-07), (5.048, 3.011, 2.384e-07)], [], [(0, 1, 3, 2), (4, 5, 7, 6)])
me_plane_009.use_remesh_preserve_volume = False
me_plane_009.use_remesh_preserve_attributes = False
me_plane_009.use_mirror_vertex_groups = False
me_plane_009.update()
me_cube_024 = bpy.data.meshes.new('Cube.024')
me_cube_024.from_pydata([(-1.0, -1.0, -1.0), (-0.6701, -0.6701, 2.765), (-1.0, 1.0, -1.0), (-0.6701, 0.6701, 2.765), (1.0, -1.0, -1.0), (0.6701, -0.6701, 2.765), (1.0, 1.0, -1.0), (0.6701, 0.6701, 2.765), (-1.225, -1.225, 0.0), (-0.8207, 0.0, 2.915), (-1.225, 1.225, 0.0), (-1.225, 0.0, -1.225), (0.0, 0.8207, 2.915), (1.225, 1.225, 0.0), (0.0, 1.225, -1.225), (0.8207, 0.0, 2.915), (1.225, -1.225, 0.0), (1.225, 0.0, -1.225), (0.0, -0.8207, 2.915), (0.0, -1.225, -1.225), (0.0, 0.0, 3.255), (0.0, 0.0, -1.376), (0.0, -1.732, 0.0), (1.732, 0.0, 0.0), (0.0, 1.732, 0.0), (-1.732, 0.0, 0.0)], [], [(25, 10, 2, 11), (24, 13, 6, 14), (23, 16, 4, 17), (22, 8, 0, 19), (21, 14, 6, 17), (20, 12, 3, 9), (18, 20, 9, 1), (5, 15, 20, 18), (15, 7, 12, 20), (19, 21, 17, 4), (0, 11, 21, 19), (11, 2, 14, 21), (16, 22, 19, 4), (5, 18, 22, 16), (18, 1, 8, 22), (13, 23, 17, 6), (7, 15, 23, 13), (15, 5, 16, 23), (10, 24, 14, 2), (3, 12, 24, 10), (12, 7, 13, 24), (8, 25, 11, 0), (1, 9, 25, 8), (9, 3, 10, 25)])
me_cube_024.use_remesh_preserve_volume = False
me_cube_024.use_remesh_preserve_attributes = False
me_cube_024.use_mirror_vertex_groups = False
me_cube_024.update()
me_plane_010 = bpy.data.meshes.new('Plane.010')
me_plane_010.from_pydata([(0.1474, -3.087, 0.0), (2.266, -3.087, 0.0), (0.2174, 4.619, 0.0), (2.393, 4.213, 0.0), (2.736, -3.103, 2.384e-07), (4.947, -3.103, 2.384e-07), (2.837, 4.117, 2.384e-07), (5.048, 3.011, 2.384e-07)], [], [(0, 1, 3, 2), (4, 5, 7, 6)])
me_plane_010.use_remesh_preserve_volume = False
me_plane_010.use_remesh_preserve_attributes = False
me_plane_010.use_mirror_vertex_groups = False
me_plane_010.update()
me_plane_012 = bpy.data.meshes.new('Plane.012')
me_plane_012.from_pydata([(-0.9893, -1.0, -2.855), (1.011, -1.0, -2.855), (-0.9893, 1.0, -2.855), (1.011, 1.0, -2.855), (-1.0, -1.0, 0.0), (1.0, -1.0, 0.0), (-1.0, 1.0, 0.0), (1.0, 1.0, 0.0)], [], [(0, 1, 3, 2), (4, 5, 7, 6)])
_ca = me_plane_012.color_attributes.new('Col', 'BYTE_COLOR', 'CORNER')
_ca.data.foreach_set('color', [1.0, 1.0, 1.0, 1.0, 1.0, 1.0, 1.0, 1.0, 1.0, 1.0, 1.0, 1.0, 1.0, 1.0, 1.0, 1.0, 1.0, 1.0, 1.0, 1.0, 1.0, 1.0, 1.0, 1.0, 1.0, 1.0, 1.0, 1.0, 1.0, 1.0, 1.0, 1.0])
me_plane_012.use_remesh_preserve_volume = False
me_plane_012.use_remesh_preserve_attributes = False
me_plane_012.use_mirror_vertex_groups = False
me_plane_012.update()

# ---- objects
ob_plane_007 = bpy.data.objects.new('Plane.007', me_plane_008)
ob_cube_010 = bpy.data.objects.new('Cube.010', me_cube_022)
ob_plane_006 = bpy.data.objects.new('Plane.006', me_plane_006)
ob_plane_001 = bpy.data.objects.new('Plane.001', me_plane_001)
ob_cube_006 = bpy.data.objects.new('Cube.006', me_cube_015)
ob_plane = bpy.data.objects.new('Plane', me_plane)
ob_cube_005 = bpy.data.objects.new('Cube.005', me_cube_014)
ob_cube_004 = bpy.data.objects.new('Cube.004', me_cube_013)
ob_cube_003 = bpy.data.objects.new('Cube.003', me_cube_012)
ob_cube_001 = bpy.data.objects.new('Cube.001', me_cube_002)
ob_cube = bpy.data.objects.new('Cube', me_cube)
ob_lamp = bpy.data.objects.new('Lamp', light_lamp)
ob_camera = bpy.data.objects.new('Camera', cam_camera)
ob_cube_002 = bpy.data.objects.new('Cube.002', me_cube_011)
ob_cube_007 = bpy.data.objects.new('Cube.007', me_cube_019)
ob_plane_002 = bpy.data.objects.new('Plane.002', me_plane_002)
ob_cube_008 = bpy.data.objects.new('Cube.008', me_cube_020)
ob_cube_009 = bpy.data.objects.new('Cube.009', me_cube_021)
ob_plane_003 = bpy.data.objects.new('Plane.003', me_plane_003)
ob_plane_004 = bpy.data.objects.new('Plane.004', me_plane_004)
ob_plane_005 = bpy.data.objects.new('Plane.005', me_plane_005)
ob_cube_011 = bpy.data.objects.new('Cube.011', me_cube_023)
ob_plane_008 = bpy.data.objects.new('Plane.008', me_plane_009)
ob_cube_012 = bpy.data.objects.new('Cube.012', me_cube_024)
ob_plane_009 = bpy.data.objects.new('Plane.009', me_plane_010)
ob_plane_011 = bpy.data.objects.new('Plane.011', me_plane_012)

# ---- transforms, parenting, visibility, modifiers, constraints
ob_plane_007.location = (-12.59, -0.1084, 6.715)
ob_plane_007.rotation_euler = (0.0, -1.571, 0.0)
ob_plane_007.scale = (4.966, 3.725, 1.242)
ob_plane_007.lineart.crease_threshold = 0.0
_m = ob_plane_007.modifiers.new('Solidify', 'SOLIDIFY')
_m.thickness = 0.3
_m.nonmanifold_thickness_mode = 'FIXED'
_m.nonmanifold_merge_threshold = 0.0003
ob_cube_010.location = (-11.29, 2.157, 7.258)
ob_cube_010.rotation_euler = (0.0, 4.712, 0.0)
ob_cube_010.scale = (0.2, 0.2, 0.2)
ob_cube_010.lineart.crease_threshold = 0.0
ob_plane_006.location = (-11.78, 0.09652, 6.686)
ob_plane_006.rotation_euler = (1.571, 0.0, 1.571)
ob_plane_006.scale = (0.5, 1.0, 1.0)
ob_plane_006.lineart.crease_threshold = 0.0
_m = ob_plane_006.modifiers.new('Solidify', 'SOLIDIFY')
_m.thickness = 0.2
_m.nonmanifold_thickness_mode = 'FIXED'
_m.nonmanifold_merge_threshold = 0.0003
_m = ob_plane_006.modifiers.new('Mirror', 'MIRROR')
_m.use_mirror_merge = False
ob_plane_001.location = (4.36, -7.56, 5.547)
ob_plane_001.rotation_euler = (1.571, 0.0, 0.0)
ob_plane_001.lineart.crease_threshold = 0.0
ob_cube_006.location = (5.187, -7.709, 4.693)
ob_cube_006.scale = (0.2606, 0.2606, 0.2606)
ob_cube_006.lineart.crease_threshold = 0.0
ob_plane.location = (0.0, -7.743, 6.0)
ob_plane.rotation_euler = (1.571, 0.0, 0.0)
ob_plane.scale = (12.0, 7.0, 1.0)
ob_plane.lineart.crease_threshold = 0.0
_m = ob_plane.modifiers.new('Solidify', 'SOLIDIFY')
_m.thickness = 0.1
_m.nonmanifold_thickness_mode = 'FIXED'
_m.nonmanifold_merge_threshold = 0.0003
ob_cube_005.location = (-8.416, 0.08145, 0.7601)
ob_cube_005.scale = (4.0, 8.0, 3.0)
ob_cube_005.lineart.crease_threshold = 0.0
ob_cube_004.location = (1.356, 0.02318, 4.644)
ob_cube_004.scale = (1.636, 1.636, 1.636)
ob_cube_004.lineart.crease_threshold = 0.0
_m = ob_cube_004.modifiers.new('Smooth', 'SMOOTH')
_m.factor = 0.65
ob_cube_003.location = (0.8034, -0.02013, 0.1004)
ob_cube_003.lineart.crease_threshold = 0.0
ob_cube_001.location = (2.225, -6.405, 0.1004)
ob_cube_001.scale = (0.5, 1.5, 0.25)
ob_cube_001.lineart.crease_threshold = 0.0
ob_cube.location = (0.0, 0.0, 0.0)
ob_cube.scale = (12.0, 8.0, 0.1)
ob_cube.lock_rotations_4d = False
ob_cube.empty_display_type = 'ARROWS'
ob_cube.lineart.crease_threshold = 0.0
ob_lamp.location = (4.076, 1.005, 5.904)
ob_lamp.rotation_euler = (0.6503, 0.05522, 1.866)
ob_lamp.lock_rotations_4d = False
ob_lamp.empty_display_type = 'ARROWS'
ob_lamp.color = (0.0, 0.0, 0.0, 0.0)
ob_lamp.lineart.crease_threshold = 0.0
ob_camera.location = (7.481, -6.508, 5.344)
ob_camera.rotation_euler = (1.109, 0.01082, 0.8149)
ob_camera.lock_rotations_4d = False
ob_camera.empty_display_type = 'ARROWS'
ob_camera.color = (0.0, 0.0, 0.0, 0.0)
ob_camera.display_type = 'WIRE'
ob_camera.lineart.crease_threshold = 0.0
ob_cube_002.location = (2.225, 6.427, 0.1004)
ob_cube_002.scale = (0.5, 1.5, 0.25)
ob_cube_002.lineart.crease_threshold = 0.0
ob_cube_007.location = (-4.947, -7.72, 7.915)
ob_cube_007.scale = (0.1699, 0.1699, 0.1699)
ob_cube_007.lineart.crease_threshold = 0.0
ob_plane_002.location = (-5.486, -7.623, 8.472)
ob_plane_002.rotation_euler = (1.571, 0.0, 0.0)
ob_plane_002.scale = (0.652, 0.652, 0.652)
ob_plane_002.lineart.crease_threshold = 0.0
ob_cube_008.location = (5.187, 7.74, 4.693)
ob_cube_008.rotation_euler = (3.142, 0.0, 0.0)
ob_cube_008.scale = (0.2606, 0.2606, 0.2606)
ob_cube_008.lineart.crease_threshold = 0.0
ob_cube_009.location = (-4.947, 7.911, 11.43)
ob_cube_009.rotation_euler = (3.142, 0.0, 0.0)
ob_cube_009.scale = (0.1699, 0.1699, 0.1699)
ob_cube_009.lineart.crease_threshold = 0.0
ob_plane_003.location = (0.0, 7.864, 6.0)
ob_plane_003.rotation_euler = (1.571, 0.0, 0.0)
ob_plane_003.scale = (12.0, 7.0, 1.0)
ob_plane_003.lineart.crease_threshold = 0.0
_m = ob_plane_003.modifiers.new('Solidify', 'SOLIDIFY')
_m.thickness = 0.1
_m.nonmanifold_thickness_mode = 'FIXED'
_m.nonmanifold_merge_threshold = 0.0003
ob_plane_004.location = (4.36, 7.673, 3.183)
ob_plane_004.rotation_euler = (1.571, 0.0, 0.0)
ob_plane_004.lineart.crease_threshold = 0.0
ob_plane_005.location = (-5.486, 7.757, 10.37)
ob_plane_005.rotation_euler = (1.571, 0.0, 0.0)
ob_plane_005.scale = (0.652, 0.652, 0.652)
ob_plane_005.lineart.crease_threshold = 0.0
ob_cube_011.location = (-11.29, 2.157, 7.258)
ob_cube_011.rotation_euler = (0.0, 4.712, 0.0)
ob_cube_011.scale = (0.2, 0.2, 0.2)
ob_cube_011.lineart.crease_threshold = 0.0
ob_plane_008.location = (-11.78, 0.09652, 6.686)
ob_plane_008.rotation_euler = (1.571, 0.0, 1.571)
ob_plane_008.scale = (0.5, 1.0, 1.0)
ob_plane_008.lineart.crease_threshold = 0.0
_m = ob_plane_008.modifiers.new('Solidify', 'SOLIDIFY')
_m.thickness = 0.2
_m.nonmanifold_thickness_mode = 'FIXED'
_m.nonmanifold_merge_threshold = 0.0003
_m = ob_plane_008.modifiers.new('Mirror', 'MIRROR')
_m.use_mirror_merge = False
ob_cube_012.location = (11.94, 1.944, 2.738)
ob_cube_012.rotation_euler = (0.0, 4.712, 0.0)
ob_cube_012.scale = (0.1586, 0.1586, 0.1586)
ob_cube_012.lineart.crease_threshold = 0.0
ob_plane_009.location = (11.55, 0.3097, 2.284)
ob_plane_009.rotation_euler = (1.571, 0.0, 1.571)
ob_plane_009.scale = (0.3965, 0.7931, 0.7931)
ob_plane_009.lineart.crease_threshold = 0.0
_m = ob_plane_009.modifiers.new('Solidify', 'SOLIDIFY')
_m.thickness = 0.2
_m.nonmanifold_thickness_mode = 'FIXED'
_m.nonmanifold_merge_threshold = 0.0003
_m = ob_plane_009.modifiers.new('Mirror', 'MIRROR')
_m.use_mirror_merge = False
ob_plane_011.location = (13.36, -0.3205, 6.493)
ob_plane_011.rotation_euler = (0.0, 1.571, 0.0)
ob_plane_011.scale = (8.869, 8.869, 8.869)
ob_plane_011.lineart.crease_threshold = 0.0
_m = ob_plane_011.modifiers.new('Solidify', 'SOLIDIFY')
_m.thickness = 0.2
_m.nonmanifold_thickness_mode = 'FIXED'
_m.nonmanifold_merge_threshold = 0.0003

# ---- collection membership
col_collection_1.objects.link(ob_plane_007)
col_collection_1.objects.link(ob_cube_010)
col_collection_1.objects.link(ob_plane_006)
col_collection_1.objects.link(ob_plane_001)
col_collection_1.objects.link(ob_cube_006)
col_collection_1.objects.link(ob_plane)
col_collection_1.objects.link(ob_cube_005)
col_collection_1.objects.link(ob_cube_004)
col_collection_1.objects.link(ob_cube_003)
col_collection_1.objects.link(ob_cube_001)
col_collection_1.objects.link(ob_cube)
col_collection_1.objects.link(ob_lamp)
col_collection_1.objects.link(ob_camera)
col_collection_1.objects.link(ob_cube_002)
col_collection_1.objects.link(ob_cube_007)
col_collection_1.objects.link(ob_plane_002)
col_collection_1.objects.link(ob_cube_008)
col_collection_1.objects.link(ob_cube_009)
col_collection_1.objects.link(ob_plane_003)
col_collection_1.objects.link(ob_plane_004)
col_collection_1.objects.link(ob_plane_005)
col_collection_1.objects.link(ob_cube_011)
col_collection_1.objects.link(ob_plane_008)
col_collection_1.objects.link(ob_cube_012)
col_collection_1.objects.link(ob_plane_009)
col_collection_1.objects.link(ob_plane_011)

# ---- scene / render settings (as saved in the file)
scene.camera = ob_camera
scene.frame_start = 1; scene.frame_end = 250; scene.frame_set(1)
scene.render.engine = 'BLENDER_EEVEE_NEXT'
scene.render.resolution_percentage = 50
scene.render.dither_intensity = 0.0
scene.cycles.use_denoising = False
scene.cycles.samples = 128
scene.cycles.sampling_pattern = 'TABULATED_SOBOL'
scene.cycles.light_sampling_threshold = 0.0
scene.cycles.use_adaptive_sampling = False
scene.cycles.use_light_tree = False
scene.cycles.blur_glossy = 0.0
scene.cycles.sample_clamp_indirect = 0.0
scene.view_settings.view_transform = 'Standard'
bpy.context.view_layer.update()

